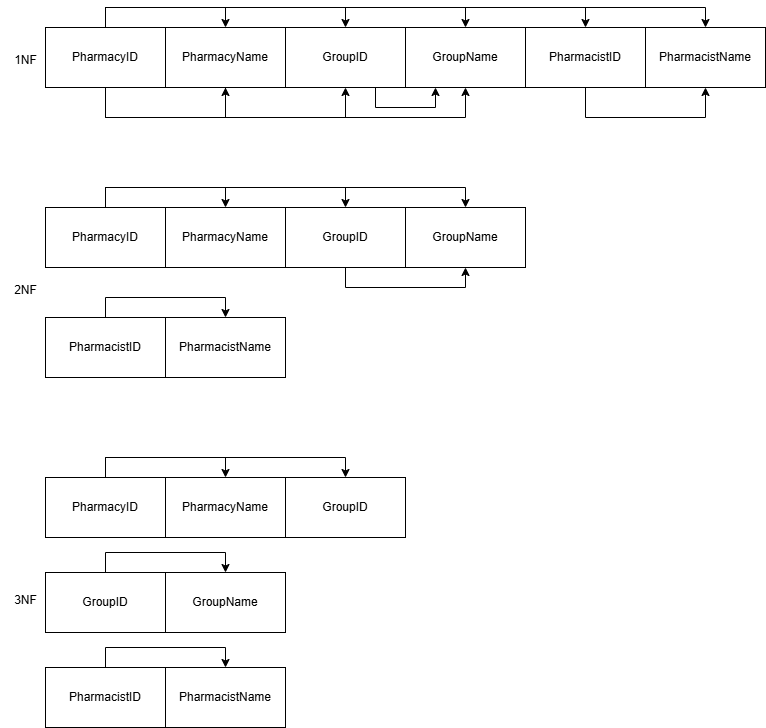

The diagram above was exported from draw.io. Its source (the exported page's mxGraphModel, read from the mxfile embedded in the PNG):
<mxGraphModel dx="1273" dy="540" grid="1" gridSize="10" guides="1" tooltips="1" connect="1" arrows="1" fold="1" page="1" pageScale="1" pageWidth="827" pageHeight="1169" math="0" shadow="0">
  <root>
    <mxCell id="0" />
    <mxCell id="1" parent="0" />
    <mxCell id="GxBsGPnAssTloMWBexYS-1" style="edgeStyle=orthogonalEdgeStyle;rounded=0;orthogonalLoop=1;jettySize=auto;html=1;entryX=0.5;entryY=0;entryDx=0;entryDy=0;" edge="1" parent="1" source="GxBsGPnAssTloMWBexYS-8" target="GxBsGPnAssTloMWBexYS-13">
      <mxGeometry relative="1" as="geometry">
        <Array as="points">
          <mxPoint x="136" y="40" />
          <mxPoint x="736" y="40" />
        </Array>
      </mxGeometry>
    </mxCell>
    <mxCell id="GxBsGPnAssTloMWBexYS-2" style="edgeStyle=orthogonalEdgeStyle;rounded=0;orthogonalLoop=1;jettySize=auto;html=1;exitX=0.5;exitY=0;exitDx=0;exitDy=0;entryX=0.5;entryY=0;entryDx=0;entryDy=0;" edge="1" parent="1" source="GxBsGPnAssTloMWBexYS-8" target="GxBsGPnAssTloMWBexYS-10">
      <mxGeometry relative="1" as="geometry" />
    </mxCell>
    <mxCell id="GxBsGPnAssTloMWBexYS-3" style="edgeStyle=orthogonalEdgeStyle;rounded=0;orthogonalLoop=1;jettySize=auto;html=1;exitX=0.5;exitY=0;exitDx=0;exitDy=0;entryX=0.5;entryY=0;entryDx=0;entryDy=0;" edge="1" parent="1" source="GxBsGPnAssTloMWBexYS-8" target="GxBsGPnAssTloMWBexYS-12">
      <mxGeometry relative="1" as="geometry" />
    </mxCell>
    <mxCell id="GxBsGPnAssTloMWBexYS-4" style="edgeStyle=orthogonalEdgeStyle;rounded=0;orthogonalLoop=1;jettySize=auto;html=1;entryX=0.5;entryY=0;entryDx=0;entryDy=0;" edge="1" parent="1" source="GxBsGPnAssTloMWBexYS-8" target="GxBsGPnAssTloMWBexYS-16">
      <mxGeometry relative="1" as="geometry">
        <Array as="points">
          <mxPoint x="136" y="40" />
          <mxPoint x="496" y="40" />
        </Array>
      </mxGeometry>
    </mxCell>
    <mxCell id="GxBsGPnAssTloMWBexYS-5" style="edgeStyle=orthogonalEdgeStyle;rounded=0;orthogonalLoop=1;jettySize=auto;html=1;exitX=0.5;exitY=0;exitDx=0;exitDy=0;entryX=0.5;entryY=0;entryDx=0;entryDy=0;" edge="1" parent="1" source="GxBsGPnAssTloMWBexYS-8" target="GxBsGPnAssTloMWBexYS-15">
      <mxGeometry relative="1" as="geometry" />
    </mxCell>
    <mxCell id="GxBsGPnAssTloMWBexYS-6" style="edgeStyle=orthogonalEdgeStyle;rounded=0;orthogonalLoop=1;jettySize=auto;html=1;entryX=0.5;entryY=1;entryDx=0;entryDy=0;" edge="1" parent="1" source="GxBsGPnAssTloMWBexYS-8" target="GxBsGPnAssTloMWBexYS-16">
      <mxGeometry relative="1" as="geometry">
        <Array as="points">
          <mxPoint x="136" y="150" />
          <mxPoint x="496" y="150" />
        </Array>
      </mxGeometry>
    </mxCell>
    <mxCell id="GxBsGPnAssTloMWBexYS-7" style="edgeStyle=orthogonalEdgeStyle;rounded=0;orthogonalLoop=1;jettySize=auto;html=1;entryX=0.5;entryY=1;entryDx=0;entryDy=0;" edge="1" parent="1" source="GxBsGPnAssTloMWBexYS-8" target="GxBsGPnAssTloMWBexYS-10">
      <mxGeometry relative="1" as="geometry">
        <Array as="points">
          <mxPoint x="136" y="150" />
          <mxPoint x="256" y="150" />
        </Array>
      </mxGeometry>
    </mxCell>
    <mxCell id="GxBsGPnAssTloMWBexYS-8" value="PharmacyID" style="rounded=0;whiteSpace=wrap;html=1;" vertex="1" parent="1">
      <mxGeometry x="76" y="60" width="120" height="60" as="geometry" />
    </mxCell>
    <mxCell id="GxBsGPnAssTloMWBexYS-9" style="edgeStyle=orthogonalEdgeStyle;rounded=0;orthogonalLoop=1;jettySize=auto;html=1;entryX=0.5;entryY=1;entryDx=0;entryDy=0;" edge="1" parent="1" source="GxBsGPnAssTloMWBexYS-10" target="GxBsGPnAssTloMWBexYS-12">
      <mxGeometry relative="1" as="geometry">
        <Array as="points">
          <mxPoint x="256" y="150" />
          <mxPoint x="376" y="150" />
        </Array>
      </mxGeometry>
    </mxCell>
    <mxCell id="GxBsGPnAssTloMWBexYS-10" value="PharmacyName" style="rounded=0;whiteSpace=wrap;html=1;" vertex="1" parent="1">
      <mxGeometry x="196" y="60" width="120" height="60" as="geometry" />
    </mxCell>
    <mxCell id="GxBsGPnAssTloMWBexYS-11" style="edgeStyle=orthogonalEdgeStyle;rounded=0;orthogonalLoop=1;jettySize=auto;html=1;exitX=0.75;exitY=1;exitDx=0;exitDy=0;entryX=0.25;entryY=1;entryDx=0;entryDy=0;" edge="1" parent="1" source="GxBsGPnAssTloMWBexYS-12" target="GxBsGPnAssTloMWBexYS-16">
      <mxGeometry relative="1" as="geometry">
        <Array as="points">
          <mxPoint x="406" y="140" />
          <mxPoint x="466" y="140" />
        </Array>
      </mxGeometry>
    </mxCell>
    <mxCell id="GxBsGPnAssTloMWBexYS-12" value="GroupID" style="rounded=0;whiteSpace=wrap;html=1;" vertex="1" parent="1">
      <mxGeometry x="316" y="60" width="120" height="60" as="geometry" />
    </mxCell>
    <mxCell id="GxBsGPnAssTloMWBexYS-13" value="PharmacistName" style="rounded=0;whiteSpace=wrap;html=1;" vertex="1" parent="1">
      <mxGeometry x="676" y="60" width="120" height="60" as="geometry" />
    </mxCell>
    <mxCell id="GxBsGPnAssTloMWBexYS-14" style="edgeStyle=orthogonalEdgeStyle;rounded=0;orthogonalLoop=1;jettySize=auto;html=1;entryX=0.5;entryY=1;entryDx=0;entryDy=0;" edge="1" parent="1" source="GxBsGPnAssTloMWBexYS-15" target="GxBsGPnAssTloMWBexYS-13">
      <mxGeometry relative="1" as="geometry">
        <Array as="points">
          <mxPoint x="616" y="150" />
          <mxPoint x="736" y="150" />
        </Array>
      </mxGeometry>
    </mxCell>
    <mxCell id="GxBsGPnAssTloMWBexYS-15" value="PharmacistID" style="rounded=0;whiteSpace=wrap;html=1;" vertex="1" parent="1">
      <mxGeometry x="556" y="60" width="120" height="60" as="geometry" />
    </mxCell>
    <mxCell id="GxBsGPnAssTloMWBexYS-16" value="GroupName" style="rounded=0;whiteSpace=wrap;html=1;" vertex="1" parent="1">
      <mxGeometry x="436" y="60" width="120" height="60" as="geometry" />
    </mxCell>
    <mxCell id="GxBsGPnAssTloMWBexYS-17" style="edgeStyle=orthogonalEdgeStyle;rounded=0;orthogonalLoop=1;jettySize=auto;html=1;entryX=0.5;entryY=0;entryDx=0;entryDy=0;" edge="1" parent="1" source="GxBsGPnAssTloMWBexYS-20" target="GxBsGPnAssTloMWBexYS-24">
      <mxGeometry relative="1" as="geometry">
        <Array as="points">
          <mxPoint x="136" y="220" />
          <mxPoint x="496" y="220" />
        </Array>
      </mxGeometry>
    </mxCell>
    <mxCell id="GxBsGPnAssTloMWBexYS-18" style="edgeStyle=orthogonalEdgeStyle;rounded=0;orthogonalLoop=1;jettySize=auto;html=1;entryX=0.5;entryY=0;entryDx=0;entryDy=0;" edge="1" parent="1" source="GxBsGPnAssTloMWBexYS-20" target="GxBsGPnAssTloMWBexYS-23">
      <mxGeometry relative="1" as="geometry" />
    </mxCell>
    <mxCell id="GxBsGPnAssTloMWBexYS-19" style="edgeStyle=orthogonalEdgeStyle;rounded=0;orthogonalLoop=1;jettySize=auto;html=1;entryX=0.5;entryY=0;entryDx=0;entryDy=0;" edge="1" parent="1" source="GxBsGPnAssTloMWBexYS-20" target="GxBsGPnAssTloMWBexYS-26">
      <mxGeometry relative="1" as="geometry">
        <Array as="points">
          <mxPoint x="136" y="220" />
          <mxPoint x="376" y="220" />
        </Array>
      </mxGeometry>
    </mxCell>
    <mxCell id="GxBsGPnAssTloMWBexYS-20" value="PharmacyID" style="rounded=0;whiteSpace=wrap;html=1;" vertex="1" parent="1">
      <mxGeometry x="76" y="240" width="120" height="60" as="geometry" />
    </mxCell>
    <mxCell id="GxBsGPnAssTloMWBexYS-21" style="edgeStyle=orthogonalEdgeStyle;rounded=0;orthogonalLoop=1;jettySize=auto;html=1;entryX=0.5;entryY=0;entryDx=0;entryDy=0;" edge="1" parent="1" source="GxBsGPnAssTloMWBexYS-22" target="GxBsGPnAssTloMWBexYS-27">
      <mxGeometry relative="1" as="geometry" />
    </mxCell>
    <mxCell id="GxBsGPnAssTloMWBexYS-22" value="PharmacistID" style="rounded=0;whiteSpace=wrap;html=1;" vertex="1" parent="1">
      <mxGeometry x="76" y="350" width="120" height="60" as="geometry" />
    </mxCell>
    <mxCell id="GxBsGPnAssTloMWBexYS-23" value="PharmacyName" style="rounded=0;whiteSpace=wrap;html=1;" vertex="1" parent="1">
      <mxGeometry x="196" y="240" width="120" height="60" as="geometry" />
    </mxCell>
    <mxCell id="GxBsGPnAssTloMWBexYS-24" value="GroupName" style="rounded=0;whiteSpace=wrap;html=1;" vertex="1" parent="1">
      <mxGeometry x="436" y="240" width="120" height="60" as="geometry" />
    </mxCell>
    <mxCell id="GxBsGPnAssTloMWBexYS-25" style="edgeStyle=orthogonalEdgeStyle;rounded=0;orthogonalLoop=1;jettySize=auto;html=1;entryX=0.5;entryY=1;entryDx=0;entryDy=0;" edge="1" parent="1" source="GxBsGPnAssTloMWBexYS-26" target="GxBsGPnAssTloMWBexYS-24">
      <mxGeometry relative="1" as="geometry">
        <Array as="points">
          <mxPoint x="376" y="320" />
          <mxPoint x="496" y="320" />
        </Array>
      </mxGeometry>
    </mxCell>
    <mxCell id="GxBsGPnAssTloMWBexYS-26" value="GroupID" style="rounded=0;whiteSpace=wrap;html=1;" vertex="1" parent="1">
      <mxGeometry x="316" y="240" width="120" height="60" as="geometry" />
    </mxCell>
    <mxCell id="GxBsGPnAssTloMWBexYS-27" value="PharmacistName" style="rounded=0;whiteSpace=wrap;html=1;" vertex="1" parent="1">
      <mxGeometry x="196" y="350" width="120" height="60" as="geometry" />
    </mxCell>
    <mxCell id="GxBsGPnAssTloMWBexYS-28" style="edgeStyle=orthogonalEdgeStyle;rounded=0;orthogonalLoop=1;jettySize=auto;html=1;entryX=0.5;entryY=0;entryDx=0;entryDy=0;" edge="1" parent="1" source="GxBsGPnAssTloMWBexYS-30" target="GxBsGPnAssTloMWBexYS-34">
      <mxGeometry relative="1" as="geometry">
        <Array as="points">
          <mxPoint x="136" y="490" />
          <mxPoint x="376" y="490" />
        </Array>
      </mxGeometry>
    </mxCell>
    <mxCell id="GxBsGPnAssTloMWBexYS-29" style="edgeStyle=orthogonalEdgeStyle;rounded=0;orthogonalLoop=1;jettySize=auto;html=1;entryX=0.5;entryY=0;entryDx=0;entryDy=0;" edge="1" parent="1" source="GxBsGPnAssTloMWBexYS-30" target="GxBsGPnAssTloMWBexYS-33">
      <mxGeometry relative="1" as="geometry" />
    </mxCell>
    <mxCell id="GxBsGPnAssTloMWBexYS-30" value="PharmacyID" style="rounded=0;whiteSpace=wrap;html=1;" vertex="1" parent="1">
      <mxGeometry x="76" y="510" width="120" height="60" as="geometry" />
    </mxCell>
    <mxCell id="GxBsGPnAssTloMWBexYS-31" style="edgeStyle=orthogonalEdgeStyle;rounded=0;orthogonalLoop=1;jettySize=auto;html=1;entryX=0.5;entryY=0;entryDx=0;entryDy=0;" edge="1" parent="1" source="GxBsGPnAssTloMWBexYS-32" target="GxBsGPnAssTloMWBexYS-35">
      <mxGeometry relative="1" as="geometry" />
    </mxCell>
    <mxCell id="GxBsGPnAssTloMWBexYS-32" value="GroupID" style="rounded=0;whiteSpace=wrap;html=1;" vertex="1" parent="1">
      <mxGeometry x="76" y="605" width="120" height="60" as="geometry" />
    </mxCell>
    <mxCell id="GxBsGPnAssTloMWBexYS-33" value="PharmacyName" style="rounded=0;whiteSpace=wrap;html=1;" vertex="1" parent="1">
      <mxGeometry x="196" y="510" width="120" height="60" as="geometry" />
    </mxCell>
    <mxCell id="GxBsGPnAssTloMWBexYS-34" value="GroupID" style="rounded=0;whiteSpace=wrap;html=1;" vertex="1" parent="1">
      <mxGeometry x="316" y="510" width="120" height="60" as="geometry" />
    </mxCell>
    <mxCell id="GxBsGPnAssTloMWBexYS-35" value="GroupName" style="rounded=0;whiteSpace=wrap;html=1;" vertex="1" parent="1">
      <mxGeometry x="196" y="605" width="120" height="60" as="geometry" />
    </mxCell>
    <mxCell id="GxBsGPnAssTloMWBexYS-36" style="edgeStyle=orthogonalEdgeStyle;rounded=0;orthogonalLoop=1;jettySize=auto;html=1;entryX=0.5;entryY=0;entryDx=0;entryDy=0;" edge="1" parent="1" source="GxBsGPnAssTloMWBexYS-37" target="GxBsGPnAssTloMWBexYS-38">
      <mxGeometry relative="1" as="geometry" />
    </mxCell>
    <mxCell id="GxBsGPnAssTloMWBexYS-37" value="PharmacistID" style="rounded=0;whiteSpace=wrap;html=1;" vertex="1" parent="1">
      <mxGeometry x="76" y="700" width="120" height="60" as="geometry" />
    </mxCell>
    <mxCell id="GxBsGPnAssTloMWBexYS-38" value="PharmacistName" style="rounded=0;whiteSpace=wrap;html=1;" vertex="1" parent="1">
      <mxGeometry x="196" y="700" width="120" height="60" as="geometry" />
    </mxCell>
    <mxCell id="GxBsGPnAssTloMWBexYS-39" value="1NF" style="text;html=1;align=center;verticalAlign=middle;resizable=0;points=[];autosize=1;strokeColor=none;fillColor=none;" vertex="1" parent="1">
      <mxGeometry x="31" y="78" width="50" height="30" as="geometry" />
    </mxCell>
    <mxCell id="GxBsGPnAssTloMWBexYS-40" value="2NF" style="text;html=1;align=center;verticalAlign=middle;resizable=0;points=[];autosize=1;strokeColor=none;fillColor=none;" vertex="1" parent="1">
      <mxGeometry x="31" y="308" width="50" height="30" as="geometry" />
    </mxCell>
    <mxCell id="GxBsGPnAssTloMWBexYS-41" value="3NF" style="text;html=1;align=center;verticalAlign=middle;resizable=0;points=[];autosize=1;strokeColor=none;fillColor=none;" vertex="1" parent="1">
      <mxGeometry x="31" y="618" width="50" height="30" as="geometry" />
    </mxCell>
  </root>
</mxGraphModel>